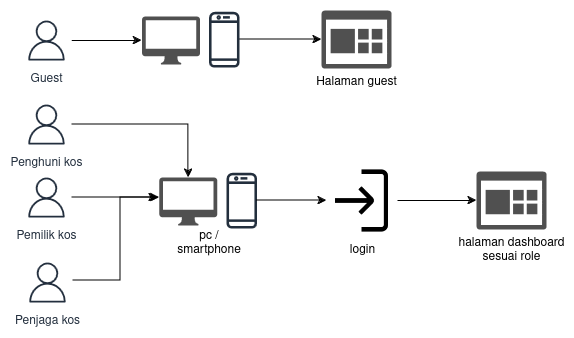

The diagram above was exported from draw.io. Its source (the exported page's mxGraphModel, read from the mxfile embedded in the PNG):
<mxGraphModel dx="880" dy="482" grid="1" gridSize="10" guides="1" tooltips="1" connect="1" arrows="1" fold="1" page="1" pageScale="1" pageWidth="850" pageHeight="1100" math="0" shadow="0">
  <root>
    <mxCell id="0" />
    <mxCell id="1" parent="0" />
    <mxCell id="EIZIPGNdZGzDsqMhBZK7-1" value="" style="edgeStyle=orthogonalEdgeStyle;rounded=0;orthogonalLoop=1;jettySize=auto;html=1;" edge="1" source="EIZIPGNdZGzDsqMhBZK7-2" parent="1">
      <mxGeometry relative="1" as="geometry">
        <mxPoint x="221" y="347" as="targetPoint" />
      </mxGeometry>
    </mxCell>
    <mxCell id="EIZIPGNdZGzDsqMhBZK7-2" value="Pemilik kos" style="sketch=0;outlineConnect=0;fontColor=#232F3E;gradientColor=none;strokeColor=#232F3E;fillColor=#ffffff;dashed=0;verticalLabelPosition=bottom;verticalAlign=top;align=center;html=1;fontSize=12;fontStyle=0;aspect=fixed;shape=mxgraph.aws4.resourceIcon;resIcon=mxgraph.aws4.user;" vertex="1" parent="1">
      <mxGeometry x="85" y="322" width="50" height="50" as="geometry" />
    </mxCell>
    <mxCell id="EIZIPGNdZGzDsqMhBZK7-3" value="" style="sketch=0;outlineConnect=0;fontColor=#232F3E;gradientColor=none;fillColor=#232F3D;strokeColor=none;dashed=0;verticalLabelPosition=bottom;verticalAlign=top;align=center;html=1;fontSize=12;fontStyle=0;aspect=fixed;pointerEvents=1;shape=mxgraph.aws4.mobile_client;" vertex="1" parent="1">
      <mxGeometry x="290" y="321" width="30.49" height="58" as="geometry" />
    </mxCell>
    <mxCell id="EIZIPGNdZGzDsqMhBZK7-4" value="" style="sketch=0;pointerEvents=1;shadow=0;dashed=0;html=1;strokeColor=none;fillColor=#505050;labelPosition=center;verticalLabelPosition=bottom;verticalAlign=top;outlineConnect=0;align=center;shape=mxgraph.office.devices.mac_client;" vertex="1" parent="1">
      <mxGeometry x="222.87" y="327" width="58" height="48" as="geometry" />
    </mxCell>
    <mxCell id="EIZIPGNdZGzDsqMhBZK7-5" value="pc / smartphone" style="text;html=1;align=center;verticalAlign=middle;whiteSpace=wrap;rounded=0;" vertex="1" parent="1">
      <mxGeometry x="243" y="370" width="60" height="46" as="geometry" />
    </mxCell>
    <mxCell id="EIZIPGNdZGzDsqMhBZK7-6" style="edgeStyle=orthogonalEdgeStyle;rounded=0;orthogonalLoop=1;jettySize=auto;html=1;" edge="1" source="EIZIPGNdZGzDsqMhBZK7-3" target="EIZIPGNdZGzDsqMhBZK7-30" parent="1">
      <mxGeometry relative="1" as="geometry">
        <mxPoint x="440" y="350" as="targetPoint" />
      </mxGeometry>
    </mxCell>
    <mxCell id="EIZIPGNdZGzDsqMhBZK7-21" style="edgeStyle=orthogonalEdgeStyle;rounded=0;orthogonalLoop=1;jettySize=auto;html=1;" edge="1" parent="1" source="EIZIPGNdZGzDsqMhBZK7-19">
      <mxGeometry relative="1" as="geometry">
        <mxPoint x="222.87" y="347" as="targetPoint" />
        <mxPoint x="128.87" y="379" as="sourcePoint" />
        <Array as="points">
          <mxPoint x="184" y="430" />
          <mxPoint x="184" y="347" />
        </Array>
      </mxGeometry>
    </mxCell>
    <mxCell id="EIZIPGNdZGzDsqMhBZK7-19" value="Penjaga kos" style="sketch=0;outlineConnect=0;fontColor=#232F3E;gradientColor=none;strokeColor=#232F3E;fillColor=#ffffff;dashed=0;verticalLabelPosition=bottom;verticalAlign=top;align=center;html=1;fontSize=12;fontStyle=0;aspect=fixed;shape=mxgraph.aws4.resourceIcon;resIcon=mxgraph.aws4.user;" vertex="1" parent="1">
      <mxGeometry x="86" y="407" width="50" height="50" as="geometry" />
    </mxCell>
    <mxCell id="EIZIPGNdZGzDsqMhBZK7-24" style="edgeStyle=orthogonalEdgeStyle;rounded=0;orthogonalLoop=1;jettySize=auto;html=1;" edge="1" parent="1" source="EIZIPGNdZGzDsqMhBZK7-20" target="EIZIPGNdZGzDsqMhBZK7-4">
      <mxGeometry relative="1" as="geometry" />
    </mxCell>
    <mxCell id="EIZIPGNdZGzDsqMhBZK7-20" value="Penghuni kos" style="sketch=0;outlineConnect=0;fontColor=#232F3E;gradientColor=none;strokeColor=#232F3E;fillColor=#ffffff;dashed=0;verticalLabelPosition=bottom;verticalAlign=top;align=center;html=1;fontSize=12;fontStyle=0;aspect=fixed;shape=mxgraph.aws4.resourceIcon;resIcon=mxgraph.aws4.user;" vertex="1" parent="1">
      <mxGeometry x="85" y="249" width="50" height="50" as="geometry" />
    </mxCell>
    <mxCell id="EIZIPGNdZGzDsqMhBZK7-32" value="" style="edgeStyle=orthogonalEdgeStyle;rounded=0;orthogonalLoop=1;jettySize=auto;html=1;" edge="1" parent="1" source="EIZIPGNdZGzDsqMhBZK7-30" target="EIZIPGNdZGzDsqMhBZK7-31">
      <mxGeometry relative="1" as="geometry" />
    </mxCell>
    <mxCell id="EIZIPGNdZGzDsqMhBZK7-30" value="login" style="shape=image;html=1;verticalAlign=top;verticalLabelPosition=bottom;labelBackgroundColor=#ffffff;imageAspect=0;aspect=fixed;image=https://cdn4.iconfinder.com/data/icons/core-ui-outlined/32/outlined_log_in-128.png" vertex="1" parent="1">
      <mxGeometry x="390" y="314.5" width="71" height="71" as="geometry" />
    </mxCell>
    <mxCell id="EIZIPGNdZGzDsqMhBZK7-31" value="&lt;div&gt;halaman dashboard&lt;/div&gt;&lt;div&gt;sesuai role&lt;br&gt;&lt;/div&gt;" style="sketch=0;pointerEvents=1;shadow=0;dashed=0;html=1;strokeColor=none;labelPosition=center;verticalLabelPosition=bottom;verticalAlign=top;align=center;fillColor=#505050;shape=mxgraph.mscae.oms.dashboard" vertex="1" parent="1">
      <mxGeometry x="540" y="321" width="70" height="58" as="geometry" />
    </mxCell>
    <mxCell id="EIZIPGNdZGzDsqMhBZK7-33" value="" style="sketch=0;pointerEvents=1;shadow=0;dashed=0;html=1;strokeColor=none;fillColor=#505050;labelPosition=center;verticalLabelPosition=bottom;verticalAlign=top;outlineConnect=0;align=center;shape=mxgraph.office.devices.mac_client;" vertex="1" parent="1">
      <mxGeometry x="205.38" y="166" width="58" height="48" as="geometry" />
    </mxCell>
    <mxCell id="EIZIPGNdZGzDsqMhBZK7-38" value="" style="edgeStyle=orthogonalEdgeStyle;rounded=0;orthogonalLoop=1;jettySize=auto;html=1;" edge="1" parent="1" source="EIZIPGNdZGzDsqMhBZK7-34" target="EIZIPGNdZGzDsqMhBZK7-37">
      <mxGeometry relative="1" as="geometry" />
    </mxCell>
    <mxCell id="EIZIPGNdZGzDsqMhBZK7-34" value="" style="sketch=0;outlineConnect=0;fontColor=#232F3E;gradientColor=none;fillColor=#232F3D;strokeColor=none;dashed=0;verticalLabelPosition=bottom;verticalAlign=top;align=center;html=1;fontSize=12;fontStyle=0;aspect=fixed;pointerEvents=1;shape=mxgraph.aws4.mobile_client;" vertex="1" parent="1">
      <mxGeometry x="272.51" y="160" width="30.49" height="58" as="geometry" />
    </mxCell>
    <mxCell id="EIZIPGNdZGzDsqMhBZK7-36" value="" style="edgeStyle=orthogonalEdgeStyle;rounded=0;orthogonalLoop=1;jettySize=auto;html=1;" edge="1" parent="1" source="EIZIPGNdZGzDsqMhBZK7-35" target="EIZIPGNdZGzDsqMhBZK7-33">
      <mxGeometry relative="1" as="geometry" />
    </mxCell>
    <mxCell id="EIZIPGNdZGzDsqMhBZK7-35" value="Guest" style="sketch=0;outlineConnect=0;fontColor=#232F3E;gradientColor=none;strokeColor=#232F3E;fillColor=#ffffff;dashed=0;verticalLabelPosition=bottom;verticalAlign=top;align=center;html=1;fontSize=12;fontStyle=0;aspect=fixed;shape=mxgraph.aws4.resourceIcon;resIcon=mxgraph.aws4.user;" vertex="1" parent="1">
      <mxGeometry x="85" y="165" width="50" height="50" as="geometry" />
    </mxCell>
    <mxCell id="EIZIPGNdZGzDsqMhBZK7-37" value="Halaman guest" style="sketch=0;pointerEvents=1;shadow=0;dashed=0;html=1;strokeColor=none;labelPosition=center;verticalLabelPosition=bottom;verticalAlign=top;align=center;fillColor=#505050;shape=mxgraph.mscae.oms.dashboard" vertex="1" parent="1">
      <mxGeometry x="385" y="160" width="70" height="58" as="geometry" />
    </mxCell>
  </root>
</mxGraphModel>